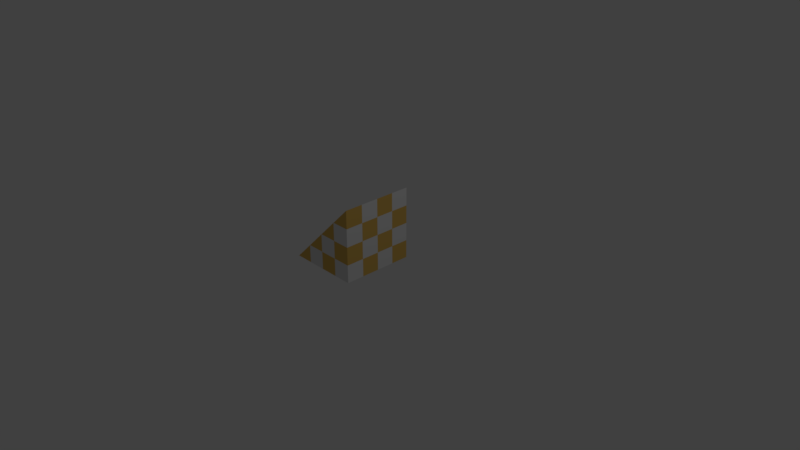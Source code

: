 # Source: slope3.blend  (saved by Blender 2.79.0; exported with 4.5.12 LTS)
import bpy
from mathutils import Matrix  # noqa: F401  (used for matrix-valued properties, if any)

bpy.ops.wm.read_factory_settings(use_empty=True)
scene = bpy.context.scene
scene.name = 'Scene'

# ---- collections
col_collection_1 = bpy.data.collections.new('Collection 1'); scene.collection.children.link(col_collection_1)

# ---- images (referenced by path relative to the original .blend; pixels are not part of the script)
import os
ASSET_DIR = os.environ.get("B2B_ASSET_DIR", "")  # directory of the original .blend (textures are referenced by path, not embedded)
HERE = os.path.dirname(os.path.abspath(__file__))  # packed textures are extracted next to this script under _unpacked/

def load_image(name, relpath, width, height, colorspace="sRGB"):
    """Load a texture the original file referenced (path relative to the .blend, or extracted next to this script)."""
    p = next((c for c in (os.path.join(HERE, relpath), os.path.join(ASSET_DIR, relpath)) if relpath and os.path.exists(c)), "")
    if p:
        img = bpy.data.images.load(p, check_existing=True)
        img.name = name
    else:  # same state as the original file: an image datablock whose file is absent (Cycles renders it pink)
        img = bpy.data.images.new(name, width, height)
        img.source = "FILE"
        img.filepath = "//" + (relpath or name)
    img.colorspace_settings.name = colorspace
    return img
img_slope3 = load_image('slope3', '', 1024, 1024, 'sRGB')

# ---- materials (node trees are filled in below, after node groups)
mat_material = bpy.data.materials.new('Material')
mat_material.alpha_threshold = 0.0
mat_material.use_transparent_shadow = False
mat_material.roughness = 0.5

# ---- material node trees
mat_material.use_nodes = True; mat_material.node_tree.nodes.clear()
_N = mat_material.node_tree.nodes; _L = mat_material.node_tree.links
n0 = _N.new('ShaderNodeOutputMaterial'); n0.name = 'Material Output'; n0.location = (300, 300)
n1 = _N.new('ShaderNodeBsdfDiffuse'); n1.name = 'Diffuse BSDF'; n1.location = (10, 300)
n2 = _N.new('ShaderNodeTexChecker'); n2.name = 'Checker Texture'; n2.location = (-180, 300)
n2.inputs[2].default_value = (0.7581, 0.4767, 0.1108, 1.0)
n2.inputs[3].default_value = 4.0
n3 = _N.new('ShaderNodeTexImage'); n3.name = 'Image Texture'; n3.location = (-366, 354)
n3.width = 140
n3.image = img_slope3
_L.new(n1.outputs[0], n0.inputs[0])
_L.new(n2.outputs[0], n1.inputs[0])
n0.is_active_output = True

# ---- world
world_world = bpy.data.worlds.new('World'); scene.world = world_world
world_world.color = (0.05088, 0.05088, 0.05088)
world_world.use_sun_shadow = False
world_world.sun_shadow_jitter_overblur = 0.0
world_world.cycles.sampling_method = 'MANUAL'

# ---- cameras
cam_camera = bpy.data.cameras.new('Camera')
cam_camera.clip_end = 100.0
cam_camera.lens = 35.0
cam_camera.sensor_width = 32.0
cam_camera.sensor_height = 18.0
cam_camera.ortho_scale = 7.314
cam_camera.dof.focus_distance = 0.0
cam_camera.dof.aperture_fstop = 128.0

# ---- lights
light_lamp = bpy.data.lights.new('Lamp', 'POINT')
light_lamp.transmission_factor = 0.0
light_lamp.cutoff_distance = 30.0
light_lamp.energy = 100.0
light_lamp.shadow_buffer_clip_start = 1.001
light_lamp.shadow_soft_size = 0.1
light_lamp.shadow_maximum_resolution = 0.006
light_lamp.use_absolute_resolution = True

# ---- meshes
me_cube_001 = bpy.data.meshes.new('Cube.001')
me_cube_001.from_pydata([(-1.0, -1.0, -1.0), (-1.0, 1.0, -1.0), (1.0, -1.0, -1.0), (1.0, -1.0, 1.0), (1.0, 1.0, -1.0), (1.0, 1.0, 1.0)], [], [(0, 3, 5, 1), (4, 1, 5), (4, 5, 3, 2), (1, 4, 2, 0), (0, 2, 3)])
_uv = me_cube_001.uv_layers.new(name='UVMap')
_uv.uv.foreach_set('vector', [0.3694, 0.0, 0.3694, 0.5858, 4.404e-08, 0.5858, 0.0, 4.938e-08, 0.7388, 0.4142, 0.7388, 0.8284, 0.3694, 0.4142, 0.7388, 0.4142, 0.3694, 0.4142, 0.3694, 1.111e-07, 0.7388, 0.0, 0.3694, 1.0, 2.202e-08, 1.0, 0.0, 0.5858, 0.3694, 0.5858, 1.0, 0.5858, 0.7388, 0.2929, 1.0, 0.0])
me_cube_001.materials.append(mat_material)
me_cube_001.use_remesh_preserve_volume = False
me_cube_001.use_remesh_preserve_attributes = False
me_cube_001.use_mirror_vertex_groups = False
me_cube_001.update()

# ---- objects
ob_cube = bpy.data.objects.new('Cube', me_cube_001)
ob_lamp = bpy.data.objects.new('Lamp', light_lamp)
ob_camera = bpy.data.objects.new('Camera', cam_camera)

# ---- transforms, parenting, visibility, modifiers, constraints
ob_cube.location = (-0.3333, 0.0, 0.3333)
ob_cube.scale = (0.5, 0.5, 0.5)
ob_cube.lineart.crease_threshold = 0.0
ob_lamp.location = (4.076, 1.005, 5.904)
ob_lamp.rotation_euler = (0.6503, 0.05522, 1.866)
ob_lamp.lock_rotations_4d = False
ob_lamp.empty_display_type = 'ARROWS'
ob_lamp.color = (0.0, 0.0, 0.0, 0.0)
ob_lamp.lineart.crease_threshold = 0.0
ob_camera.location = (7.481, -6.508, 5.344)
ob_camera.rotation_euler = (1.109, 0.0, 0.8149)
ob_camera.lock_rotations_4d = False
ob_camera.empty_display_type = 'ARROWS'
ob_camera.color = (0.0, 0.0, 0.0, 0.0)
ob_camera.display_type = 'WIRE'
ob_camera.lineart.crease_threshold = 0.0

# ---- collection membership
col_collection_1.objects.link(ob_cube)
col_collection_1.objects.link(ob_lamp)
col_collection_1.objects.link(ob_camera)

# ---- scene / render settings (as saved in the file)
scene.camera = ob_camera
scene.frame_start = 1; scene.frame_end = 250; scene.frame_set(1)
scene.render.engine = 'BLENDER_EEVEE_NEXT'
scene.render.resolution_percentage = 50
scene.render.dither_intensity = 0.0
scene.cycles.use_denoising = False
scene.cycles.samples = 128
scene.cycles.sampling_pattern = 'TABULATED_SOBOL'
scene.cycles.use_adaptive_sampling = False
scene.cycles.use_light_tree = False
scene.cycles.blur_glossy = 0.0
scene.cycles.sample_clamp_indirect = 0.0
scene.cycles.bake_type = 'ENVIRONMENT'
scene.view_settings.view_transform = 'Standard'
bpy.context.view_layer.update()
